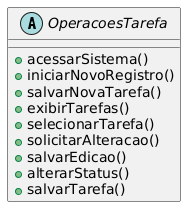

The diagram above was rendered by PlantUML. Its source (embedded in the PNG):
@startuml
abstract class OperacoesTarefa {
    + acessarSistema()
    + iniciarNovoRegistro()
    + salvarNovaTarefa()
    + exibirTarefas()
    + selecionarTarefa()
    + solicitarAlteracao()
    + salvarEdicao()
    + alterarStatus()
    + salvarTarefa()
}
@enduml